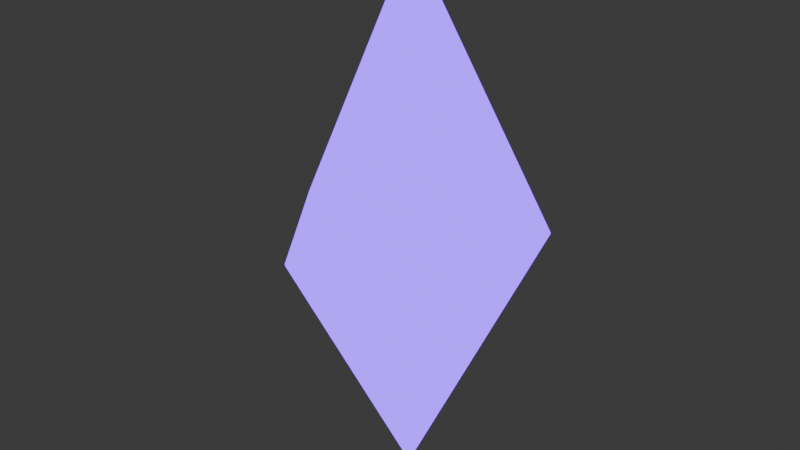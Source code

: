 # Source: Diamond.blend  (saved by Blender 4.0.36; exported with 4.5.12 LTS)
import bpy
from mathutils import Matrix  # noqa: F401  (used for matrix-valued properties, if any)

bpy.ops.wm.read_factory_settings(use_empty=True)
scene = bpy.context.scene
scene.name = 'Scene'

# ---- collections
col_collection = bpy.data.collections.new('Collection'); scene.collection.children.link(col_collection)

# ---- materials (node trees are filled in below, after node groups)
mat_material_001 = bpy.data.materials.new('Material.001')
mat_material_001.use_transparent_shadow = False

# ---- material node trees
mat_material_001.use_nodes = True; mat_material_001.node_tree.nodes.clear()
_N = mat_material_001.node_tree.nodes; _L = mat_material_001.node_tree.links
n0 = _N.new('ShaderNodeOutputMaterial'); n0.name = 'Material Output'; n0.location = (300, 300)
n1 = _N.new('ShaderNodeEmission'); n1.name = 'Emission'; n1.location = (10, 300)
n1.inputs[0].default_value = (0.1842, 0.02513, 1.0, 1.0)
n1.inputs[1].default_value = 3.4
_L.new(n1.outputs[0], n0.inputs[0])
n0.is_active_output = True

# ---- world
world_world = bpy.data.worlds.new('World'); scene.world = world_world
world_world.use_nodes = True; world_world.node_tree.nodes.clear()
_N = world_world.node_tree.nodes; _L = world_world.node_tree.links
n0 = _N.new('ShaderNodeOutputWorld'); n0.name = 'World Output'; n0.location = (300, 300)
n1 = _N.new('ShaderNodeBackground'); n1.name = 'Background'; n1.location = (10, 300)
n1.inputs[0].default_value = (0.05088, 0.05088, 0.05088, 1.0)
_L.new(n1.outputs[0], n0.inputs[0])
n0.is_active_output = True
world_world.color = (0.05088, 0.05088, 0.05088)
world_world.use_sun_shadow = False
world_world.sun_shadow_jitter_overblur = 0.0

# ---- meshes
me_icosphere = bpy.data.meshes.new('Icosphere')
me_icosphere.from_pydata([(1.074e-08, 2.353e-09, -0.005762), (0.3634, -0.264, 0.9288), (-0.1388, -0.4272, 0.9288), (-0.4492, 2.353e-09, 0.9288), (-0.1388, 0.4272, 0.9288), (0.3634, 0.264, 0.9288), (-0.1371, 0.4278, 0.9314), (0.3645, 0.2626, 0.9314), (0.3624, -0.2655, 0.9314), (-0.1405, -0.4267, 0.9314), (-0.4492, 0.001783, 0.9314), (-8.372e-07, 2.014e-09, 1.866)], [], [(0, 1, 2), (1, 0, 5), (0, 2, 3), (0, 3, 4), (0, 4, 5), (6, 10, 11), (7, 6, 11), (8, 7, 11), (9, 8, 11), (10, 9, 11)])
_uv = me_icosphere.uv_layers.new(name='UVMap')
_uv.uv.foreach_set('vector', [0.1818, 0.0, 0.2727, 0.1575, 0.09091, 0.1575, 0.2727, 0.1575, 0.3636, 0.0, 0.4545, 0.1575, 0.9091, 0.0, 1.0, 0.1575, 0.8182, 0.1575, 0.7273, 0.0, 0.8182, 0.1575, 0.6364, 0.1575, 0.5455, 0.0, 0.6364, 0.1575, 0.4545, 0.1575, 0.1818, 0.3149, 0.3636, 0.3149, 0.2727, 0.4724, 0.0, 0.3149, 0.1818, 0.3149, 0.09091, 0.4724, 0.7273, 0.3149, 0.9091, 0.3149, 0.8182, 0.4724, 0.5455, 0.3149, 0.7273, 0.3149, 0.6364, 0.4724, 0.3636, 0.3149, 0.5455, 0.3149, 0.4545, 0.4724])
me_icosphere.materials.append(mat_material_001)
me_icosphere.update()

# ---- objects
ob_icosphere_col = bpy.data.objects.new('Icosphere-col', me_icosphere)

# ---- transforms, parenting, visibility, modifiers, constraints
ob_icosphere_col.location = (0.0, 0.0, 0.0)

# ---- collection membership
col_collection.objects.link(ob_icosphere_col)

# ---- scene / render settings (as saved in the file)
scene.frame_start = 1; scene.frame_end = 250; scene.frame_set(1)
scene.render.engine = 'BLENDER_EEVEE_NEXT'
scene.cycles.sampling_pattern = 'TABULATED_SOBOL'
bpy.context.view_layer.update()

# ---- added for rendering (the .blend has no active camera): camera
cam_auto = bpy.data.cameras.new('AutoCamera')
cam_auto.lens = 50.0
cam_auto.sensor_width = 36.0
cam_auto.clip_end = 1000.0
ob_auto_camera = bpy.data.objects.new('AutoCamera', cam_auto)
scene.collection.objects.link(ob_auto_camera)
ob_auto_camera.location = (2.0049, -2.45646, 2.56788)
ob_auto_camera.rotation_euler = (1.09748, -7.21219e-08, 0.694738)
scene.camera = ob_auto_camera
bpy.context.view_layer.update()

